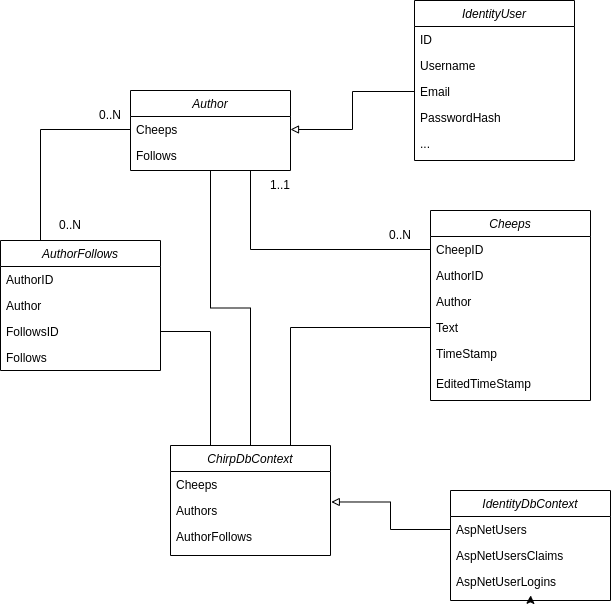

The diagram above was exported from draw.io. Its source (the exported page's mxGraphModel, read from the mxfile embedded in the PNG):
<mxGraphModel dx="996" dy="501" grid="1" gridSize="10" guides="1" tooltips="1" connect="1" arrows="1" fold="1" page="1" pageScale="1" pageWidth="827" pageHeight="1169" math="0" shadow="0">
  <root>
    <mxCell id="WIyWlLk6GJQsqaUBKTNV-0" />
    <mxCell id="WIyWlLk6GJQsqaUBKTNV-1" parent="WIyWlLk6GJQsqaUBKTNV-0" />
    <mxCell id="zkfFHV4jXpPFQw0GAbJ--0" value="Author" style="swimlane;fontStyle=2;align=center;verticalAlign=top;childLayout=stackLayout;horizontal=1;startSize=26;horizontalStack=0;resizeParent=1;resizeLast=0;collapsible=1;marginBottom=0;rounded=0;shadow=0;strokeWidth=1;" parent="WIyWlLk6GJQsqaUBKTNV-1" vertex="1">
      <mxGeometry x="130" y="120" width="160" height="80" as="geometry">
        <mxRectangle x="230" y="140" width="160" height="26" as="alternateBounds" />
      </mxGeometry>
    </mxCell>
    <mxCell id="zkfFHV4jXpPFQw0GAbJ--1" value="Cheeps" style="text;align=left;verticalAlign=top;spacingLeft=4;spacingRight=4;overflow=hidden;rotatable=0;points=[[0,0.5],[1,0.5]];portConstraint=eastwest;" parent="zkfFHV4jXpPFQw0GAbJ--0" vertex="1">
      <mxGeometry y="26" width="160" height="26" as="geometry" />
    </mxCell>
    <mxCell id="zkfFHV4jXpPFQw0GAbJ--2" value="Follows" style="text;align=left;verticalAlign=top;spacingLeft=4;spacingRight=4;overflow=hidden;rotatable=0;points=[[0,0.5],[1,0.5]];portConstraint=eastwest;rounded=0;shadow=0;html=0;" parent="zkfFHV4jXpPFQw0GAbJ--0" vertex="1">
      <mxGeometry y="52" width="160" height="26" as="geometry" />
    </mxCell>
    <mxCell id="2tTPYpV5FNWLKjBS9LdS-4" value="IdentityUser" style="swimlane;fontStyle=2;align=center;verticalAlign=top;childLayout=stackLayout;horizontal=1;startSize=26;horizontalStack=0;resizeParent=1;resizeLast=0;collapsible=1;marginBottom=0;rounded=0;shadow=0;strokeWidth=1;" parent="WIyWlLk6GJQsqaUBKTNV-1" vertex="1">
      <mxGeometry x="414" y="30" width="160" height="160" as="geometry">
        <mxRectangle x="230" y="140" width="160" height="26" as="alternateBounds" />
      </mxGeometry>
    </mxCell>
    <mxCell id="2tTPYpV5FNWLKjBS9LdS-5" value="ID" style="text;align=left;verticalAlign=top;spacingLeft=4;spacingRight=4;overflow=hidden;rotatable=0;points=[[0,0.5],[1,0.5]];portConstraint=eastwest;" parent="2tTPYpV5FNWLKjBS9LdS-4" vertex="1">
      <mxGeometry y="26" width="160" height="26" as="geometry" />
    </mxCell>
    <mxCell id="2tTPYpV5FNWLKjBS9LdS-6" value="Username" style="text;align=left;verticalAlign=top;spacingLeft=4;spacingRight=4;overflow=hidden;rotatable=0;points=[[0,0.5],[1,0.5]];portConstraint=eastwest;rounded=0;shadow=0;html=0;" parent="2tTPYpV5FNWLKjBS9LdS-4" vertex="1">
      <mxGeometry y="52" width="160" height="26" as="geometry" />
    </mxCell>
    <mxCell id="2tTPYpV5FNWLKjBS9LdS-7" value="Email" style="text;align=left;verticalAlign=top;spacingLeft=4;spacingRight=4;overflow=hidden;rotatable=0;points=[[0,0.5],[1,0.5]];portConstraint=eastwest;rounded=0;shadow=0;html=0;" parent="2tTPYpV5FNWLKjBS9LdS-4" vertex="1">
      <mxGeometry y="78" width="160" height="26" as="geometry" />
    </mxCell>
    <mxCell id="2tTPYpV5FNWLKjBS9LdS-8" value="PasswordHash" style="text;align=left;verticalAlign=top;spacingLeft=4;spacingRight=4;overflow=hidden;rotatable=0;points=[[0,0.5],[1,0.5]];portConstraint=eastwest;rounded=0;shadow=0;html=0;" parent="2tTPYpV5FNWLKjBS9LdS-4" vertex="1">
      <mxGeometry y="104" width="160" height="26" as="geometry" />
    </mxCell>
    <mxCell id="2tTPYpV5FNWLKjBS9LdS-9" value="..." style="text;align=left;verticalAlign=top;spacingLeft=4;spacingRight=4;overflow=hidden;rotatable=0;points=[[0,0.5],[1,0.5]];portConstraint=eastwest;rounded=0;shadow=0;html=0;" parent="2tTPYpV5FNWLKjBS9LdS-4" vertex="1">
      <mxGeometry y="130" width="160" height="30" as="geometry" />
    </mxCell>
    <mxCell id="2tTPYpV5FNWLKjBS9LdS-10" style="edgeStyle=orthogonalEdgeStyle;rounded=0;orthogonalLoop=1;jettySize=auto;html=1;exitX=0;exitY=0.5;exitDx=0;exitDy=0;entryX=1;entryY=0.5;entryDx=0;entryDy=0;endArrow=block;endFill=0;" parent="WIyWlLk6GJQsqaUBKTNV-1" source="2tTPYpV5FNWLKjBS9LdS-7" target="zkfFHV4jXpPFQw0GAbJ--1" edge="1">
      <mxGeometry relative="1" as="geometry" />
    </mxCell>
    <mxCell id="2tTPYpV5FNWLKjBS9LdS-17" style="edgeStyle=orthogonalEdgeStyle;rounded=0;orthogonalLoop=1;jettySize=auto;html=1;exitX=0.25;exitY=0;exitDx=0;exitDy=0;entryX=0;entryY=0.5;entryDx=0;entryDy=0;endArrow=none;endFill=0;" parent="WIyWlLk6GJQsqaUBKTNV-1" source="2tTPYpV5FNWLKjBS9LdS-11" target="zkfFHV4jXpPFQw0GAbJ--1" edge="1">
      <mxGeometry relative="1" as="geometry" />
    </mxCell>
    <mxCell id="2tTPYpV5FNWLKjBS9LdS-11" value="AuthorFollows" style="swimlane;fontStyle=2;align=center;verticalAlign=top;childLayout=stackLayout;horizontal=1;startSize=26;horizontalStack=0;resizeParent=1;resizeLast=0;collapsible=1;marginBottom=0;rounded=0;shadow=0;strokeWidth=1;" parent="WIyWlLk6GJQsqaUBKTNV-1" vertex="1">
      <mxGeometry y="270" width="160" height="130" as="geometry">
        <mxRectangle x="230" y="140" width="160" height="26" as="alternateBounds" />
      </mxGeometry>
    </mxCell>
    <mxCell id="2tTPYpV5FNWLKjBS9LdS-12" value="AuthorID" style="text;align=left;verticalAlign=top;spacingLeft=4;spacingRight=4;overflow=hidden;rotatable=0;points=[[0,0.5],[1,0.5]];portConstraint=eastwest;" parent="2tTPYpV5FNWLKjBS9LdS-11" vertex="1">
      <mxGeometry y="26" width="160" height="26" as="geometry" />
    </mxCell>
    <mxCell id="2tTPYpV5FNWLKjBS9LdS-13" value="Author" style="text;align=left;verticalAlign=top;spacingLeft=4;spacingRight=4;overflow=hidden;rotatable=0;points=[[0,0.5],[1,0.5]];portConstraint=eastwest;rounded=0;shadow=0;html=0;" parent="2tTPYpV5FNWLKjBS9LdS-11" vertex="1">
      <mxGeometry y="52" width="160" height="26" as="geometry" />
    </mxCell>
    <mxCell id="2tTPYpV5FNWLKjBS9LdS-14" value="FollowsID" style="text;align=left;verticalAlign=top;spacingLeft=4;spacingRight=4;overflow=hidden;rotatable=0;points=[[0,0.5],[1,0.5]];portConstraint=eastwest;rounded=0;shadow=0;html=0;" parent="2tTPYpV5FNWLKjBS9LdS-11" vertex="1">
      <mxGeometry y="78" width="160" height="26" as="geometry" />
    </mxCell>
    <mxCell id="2tTPYpV5FNWLKjBS9LdS-15" value="Follows" style="text;align=left;verticalAlign=top;spacingLeft=4;spacingRight=4;overflow=hidden;rotatable=0;points=[[0,0.5],[1,0.5]];portConstraint=eastwest;rounded=0;shadow=0;html=0;" parent="2tTPYpV5FNWLKjBS9LdS-11" vertex="1">
      <mxGeometry y="104" width="160" height="26" as="geometry" />
    </mxCell>
    <mxCell id="2tTPYpV5FNWLKjBS9LdS-18" value="0..N" style="text;html=1;align=center;verticalAlign=middle;whiteSpace=wrap;rounded=0;" parent="WIyWlLk6GJQsqaUBKTNV-1" vertex="1">
      <mxGeometry x="80" y="130" width="60" height="30" as="geometry" />
    </mxCell>
    <mxCell id="2tTPYpV5FNWLKjBS9LdS-19" value="0..N" style="text;html=1;align=center;verticalAlign=middle;whiteSpace=wrap;rounded=0;" parent="WIyWlLk6GJQsqaUBKTNV-1" vertex="1">
      <mxGeometry x="40" y="240" width="60" height="30" as="geometry" />
    </mxCell>
    <mxCell id="2tTPYpV5FNWLKjBS9LdS-20" value="Cheeps" style="swimlane;fontStyle=2;align=center;verticalAlign=top;childLayout=stackLayout;horizontal=1;startSize=26;horizontalStack=0;resizeParent=1;resizeLast=0;collapsible=1;marginBottom=0;rounded=0;shadow=0;strokeWidth=1;" parent="WIyWlLk6GJQsqaUBKTNV-1" vertex="1">
      <mxGeometry x="430" y="240" width="160" height="190" as="geometry">
        <mxRectangle x="230" y="140" width="160" height="26" as="alternateBounds" />
      </mxGeometry>
    </mxCell>
    <mxCell id="2tTPYpV5FNWLKjBS9LdS-21" value="CheepID" style="text;align=left;verticalAlign=top;spacingLeft=4;spacingRight=4;overflow=hidden;rotatable=0;points=[[0,0.5],[1,0.5]];portConstraint=eastwest;" parent="2tTPYpV5FNWLKjBS9LdS-20" vertex="1">
      <mxGeometry y="26" width="160" height="26" as="geometry" />
    </mxCell>
    <mxCell id="2tTPYpV5FNWLKjBS9LdS-22" value="AuthorID" style="text;align=left;verticalAlign=top;spacingLeft=4;spacingRight=4;overflow=hidden;rotatable=0;points=[[0,0.5],[1,0.5]];portConstraint=eastwest;rounded=0;shadow=0;html=0;" parent="2tTPYpV5FNWLKjBS9LdS-20" vertex="1">
      <mxGeometry y="52" width="160" height="26" as="geometry" />
    </mxCell>
    <mxCell id="2tTPYpV5FNWLKjBS9LdS-23" value="Author" style="text;align=left;verticalAlign=top;spacingLeft=4;spacingRight=4;overflow=hidden;rotatable=0;points=[[0,0.5],[1,0.5]];portConstraint=eastwest;rounded=0;shadow=0;html=0;" parent="2tTPYpV5FNWLKjBS9LdS-20" vertex="1">
      <mxGeometry y="78" width="160" height="26" as="geometry" />
    </mxCell>
    <mxCell id="2tTPYpV5FNWLKjBS9LdS-25" value="Text" style="text;align=left;verticalAlign=top;spacingLeft=4;spacingRight=4;overflow=hidden;rotatable=0;points=[[0,0.5],[1,0.5]];portConstraint=eastwest;rounded=0;shadow=0;html=0;" parent="2tTPYpV5FNWLKjBS9LdS-20" vertex="1">
      <mxGeometry y="104" width="160" height="26" as="geometry" />
    </mxCell>
    <mxCell id="2tTPYpV5FNWLKjBS9LdS-24" value="TimeStamp" style="text;align=left;verticalAlign=top;spacingLeft=4;spacingRight=4;overflow=hidden;rotatable=0;points=[[0,0.5],[1,0.5]];portConstraint=eastwest;rounded=0;shadow=0;html=0;" parent="2tTPYpV5FNWLKjBS9LdS-20" vertex="1">
      <mxGeometry y="130" width="160" height="30" as="geometry" />
    </mxCell>
    <mxCell id="2tTPYpV5FNWLKjBS9LdS-26" value="EditedTimeStamp" style="text;align=left;verticalAlign=top;spacingLeft=4;spacingRight=4;overflow=hidden;rotatable=0;points=[[0,0.5],[1,0.5]];portConstraint=eastwest;rounded=0;shadow=0;html=0;" parent="2tTPYpV5FNWLKjBS9LdS-20" vertex="1">
      <mxGeometry y="160" width="160" height="30" as="geometry" />
    </mxCell>
    <mxCell id="2tTPYpV5FNWLKjBS9LdS-28" style="edgeStyle=orthogonalEdgeStyle;rounded=0;orthogonalLoop=1;jettySize=auto;html=1;exitX=0;exitY=0.5;exitDx=0;exitDy=0;entryX=0.75;entryY=1;entryDx=0;entryDy=0;endArrow=none;endFill=0;" parent="WIyWlLk6GJQsqaUBKTNV-1" source="2tTPYpV5FNWLKjBS9LdS-21" target="zkfFHV4jXpPFQw0GAbJ--0" edge="1">
      <mxGeometry relative="1" as="geometry" />
    </mxCell>
    <mxCell id="2tTPYpV5FNWLKjBS9LdS-29" value="0..N" style="text;html=1;align=center;verticalAlign=middle;whiteSpace=wrap;rounded=0;" parent="WIyWlLk6GJQsqaUBKTNV-1" vertex="1">
      <mxGeometry x="370" y="250" width="60" height="30" as="geometry" />
    </mxCell>
    <mxCell id="2tTPYpV5FNWLKjBS9LdS-30" value="1..1" style="text;html=1;align=center;verticalAlign=middle;whiteSpace=wrap;rounded=0;" parent="WIyWlLk6GJQsqaUBKTNV-1" vertex="1">
      <mxGeometry x="250" y="200" width="60" height="30" as="geometry" />
    </mxCell>
    <mxCell id="2tTPYpV5FNWLKjBS9LdS-42" style="edgeStyle=orthogonalEdgeStyle;rounded=0;orthogonalLoop=1;jettySize=auto;html=1;exitX=0.25;exitY=0;exitDx=0;exitDy=0;entryX=1;entryY=0.5;entryDx=0;entryDy=0;endArrow=none;endFill=0;" parent="WIyWlLk6GJQsqaUBKTNV-1" source="2tTPYpV5FNWLKjBS9LdS-31" target="2tTPYpV5FNWLKjBS9LdS-14" edge="1">
      <mxGeometry relative="1" as="geometry" />
    </mxCell>
    <mxCell id="2tTPYpV5FNWLKjBS9LdS-43" style="edgeStyle=orthogonalEdgeStyle;rounded=0;orthogonalLoop=1;jettySize=auto;html=1;exitX=0.5;exitY=0;exitDx=0;exitDy=0;entryX=0.5;entryY=1;entryDx=0;entryDy=0;endArrow=none;endFill=0;" parent="WIyWlLk6GJQsqaUBKTNV-1" source="2tTPYpV5FNWLKjBS9LdS-31" target="zkfFHV4jXpPFQw0GAbJ--0" edge="1">
      <mxGeometry relative="1" as="geometry" />
    </mxCell>
    <mxCell id="2tTPYpV5FNWLKjBS9LdS-44" style="edgeStyle=orthogonalEdgeStyle;rounded=0;orthogonalLoop=1;jettySize=auto;html=1;exitX=0.75;exitY=0;exitDx=0;exitDy=0;entryX=0;entryY=0.5;entryDx=0;entryDy=0;endArrow=none;endFill=0;" parent="WIyWlLk6GJQsqaUBKTNV-1" source="2tTPYpV5FNWLKjBS9LdS-31" target="2tTPYpV5FNWLKjBS9LdS-25" edge="1">
      <mxGeometry relative="1" as="geometry" />
    </mxCell>
    <mxCell id="2tTPYpV5FNWLKjBS9LdS-31" value="ChirpDbContext" style="swimlane;fontStyle=2;align=center;verticalAlign=top;childLayout=stackLayout;horizontal=1;startSize=26;horizontalStack=0;resizeParent=1;resizeLast=0;collapsible=1;marginBottom=0;rounded=0;shadow=0;strokeWidth=1;" parent="WIyWlLk6GJQsqaUBKTNV-1" vertex="1">
      <mxGeometry x="170" y="475" width="160" height="110" as="geometry">
        <mxRectangle x="230" y="140" width="160" height="26" as="alternateBounds" />
      </mxGeometry>
    </mxCell>
    <mxCell id="2tTPYpV5FNWLKjBS9LdS-32" value="Cheeps" style="text;align=left;verticalAlign=top;spacingLeft=4;spacingRight=4;overflow=hidden;rotatable=0;points=[[0,0.5],[1,0.5]];portConstraint=eastwest;" parent="2tTPYpV5FNWLKjBS9LdS-31" vertex="1">
      <mxGeometry y="26" width="160" height="26" as="geometry" />
    </mxCell>
    <mxCell id="2tTPYpV5FNWLKjBS9LdS-33" value="Authors" style="text;align=left;verticalAlign=top;spacingLeft=4;spacingRight=4;overflow=hidden;rotatable=0;points=[[0,0.5],[1,0.5]];portConstraint=eastwest;rounded=0;shadow=0;html=0;" parent="2tTPYpV5FNWLKjBS9LdS-31" vertex="1">
      <mxGeometry y="52" width="160" height="26" as="geometry" />
    </mxCell>
    <mxCell id="2tTPYpV5FNWLKjBS9LdS-34" value="AuthorFollows" style="text;align=left;verticalAlign=top;spacingLeft=4;spacingRight=4;overflow=hidden;rotatable=0;points=[[0,0.5],[1,0.5]];portConstraint=eastwest;rounded=0;shadow=0;html=0;" parent="2tTPYpV5FNWLKjBS9LdS-31" vertex="1">
      <mxGeometry y="78" width="160" height="26" as="geometry" />
    </mxCell>
    <mxCell id="2tTPYpV5FNWLKjBS9LdS-36" value="IdentityDbContext" style="swimlane;fontStyle=2;align=center;verticalAlign=top;childLayout=stackLayout;horizontal=1;startSize=26;horizontalStack=0;resizeParent=1;resizeLast=0;collapsible=1;marginBottom=0;rounded=0;shadow=0;strokeWidth=1;" parent="WIyWlLk6GJQsqaUBKTNV-1" vertex="1">
      <mxGeometry x="450" y="520" width="160" height="110" as="geometry">
        <mxRectangle x="230" y="140" width="160" height="26" as="alternateBounds" />
      </mxGeometry>
    </mxCell>
    <mxCell id="2tTPYpV5FNWLKjBS9LdS-37" value="AspNetUsers" style="text;align=left;verticalAlign=top;spacingLeft=4;spacingRight=4;overflow=hidden;rotatable=0;points=[[0,0.5],[1,0.5]];portConstraint=eastwest;" parent="2tTPYpV5FNWLKjBS9LdS-36" vertex="1">
      <mxGeometry y="26" width="160" height="26" as="geometry" />
    </mxCell>
    <mxCell id="2tTPYpV5FNWLKjBS9LdS-38" value="AspNetUsersClaims" style="text;align=left;verticalAlign=top;spacingLeft=4;spacingRight=4;overflow=hidden;rotatable=0;points=[[0,0.5],[1,0.5]];portConstraint=eastwest;rounded=0;shadow=0;html=0;" parent="2tTPYpV5FNWLKjBS9LdS-36" vertex="1">
      <mxGeometry y="52" width="160" height="26" as="geometry" />
    </mxCell>
    <mxCell id="2tTPYpV5FNWLKjBS9LdS-39" value="AspNetUserLogins" style="text;align=left;verticalAlign=top;spacingLeft=4;spacingRight=4;overflow=hidden;rotatable=0;points=[[0,0.5],[1,0.5]];portConstraint=eastwest;rounded=0;shadow=0;html=0;" parent="2tTPYpV5FNWLKjBS9LdS-36" vertex="1">
      <mxGeometry y="78" width="160" height="26" as="geometry" />
    </mxCell>
    <mxCell id="2tTPYpV5FNWLKjBS9LdS-40" style="edgeStyle=orthogonalEdgeStyle;rounded=0;orthogonalLoop=1;jettySize=auto;html=1;exitX=0.5;exitY=1;exitDx=0;exitDy=0;entryX=0.501;entryY=1.032;entryDx=0;entryDy=0;entryPerimeter=0;" parent="2tTPYpV5FNWLKjBS9LdS-36" source="2tTPYpV5FNWLKjBS9LdS-36" target="2tTPYpV5FNWLKjBS9LdS-39" edge="1">
      <mxGeometry relative="1" as="geometry" />
    </mxCell>
    <mxCell id="2tTPYpV5FNWLKjBS9LdS-41" style="edgeStyle=orthogonalEdgeStyle;rounded=0;orthogonalLoop=1;jettySize=auto;html=1;exitX=0;exitY=0.5;exitDx=0;exitDy=0;entryX=1.005;entryY=0.172;entryDx=0;entryDy=0;entryPerimeter=0;endArrow=block;endFill=0;" parent="WIyWlLk6GJQsqaUBKTNV-1" source="2tTPYpV5FNWLKjBS9LdS-37" target="2tTPYpV5FNWLKjBS9LdS-33" edge="1">
      <mxGeometry relative="1" as="geometry" />
    </mxCell>
  </root>
</mxGraphModel>